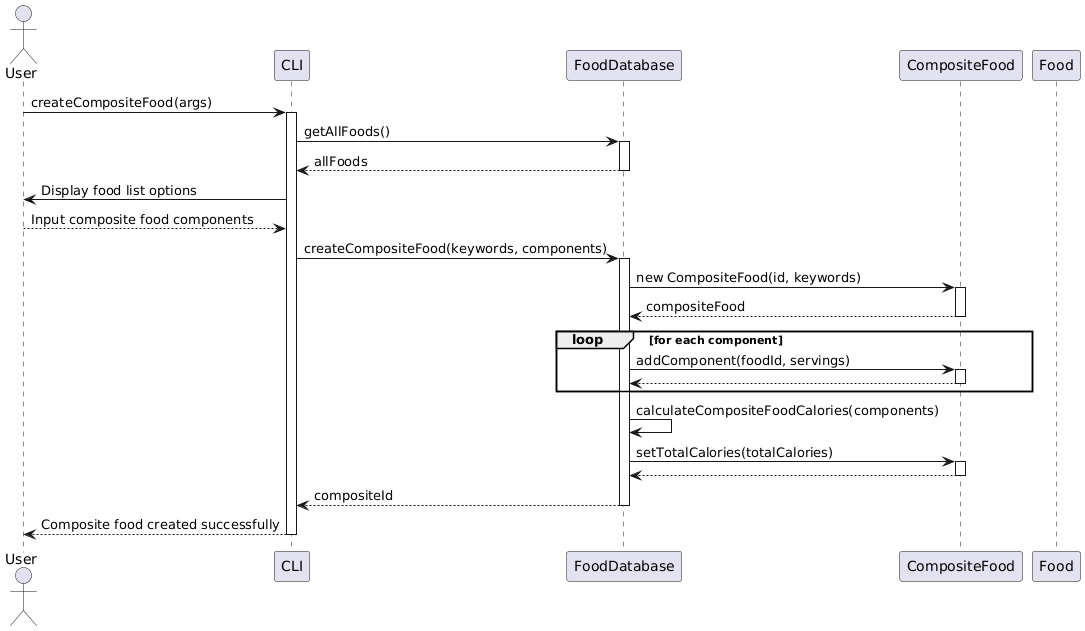

The diagram above was rendered by PlantUML. Its source (embedded in the PNG):
@startuml
actor User
participant CLI
participant FoodDatabase
participant CompositeFood
participant Food

User -> CLI: createCompositeFood(args)
activate CLI

CLI -> FoodDatabase: getAllFoods()
activate FoodDatabase
FoodDatabase --> CLI: allFoods
deactivate FoodDatabase

CLI -> User: Display food list options
User --> CLI: Input composite food components

CLI -> FoodDatabase: createCompositeFood(keywords, components)
activate FoodDatabase

FoodDatabase -> CompositeFood: new CompositeFood(id, keywords)
activate CompositeFood
CompositeFood --> FoodDatabase: compositeFood
deactivate CompositeFood

loop for each component
  FoodDatabase -> CompositeFood: addComponent(foodId, servings)
  activate CompositeFood
  CompositeFood --> FoodDatabase: 
  deactivate CompositeFood
end

FoodDatabase -> FoodDatabase: calculateCompositeFoodCalories(components)
FoodDatabase -> CompositeFood: setTotalCalories(totalCalories)
activate CompositeFood
CompositeFood --> FoodDatabase: 
deactivate CompositeFood

FoodDatabase --> CLI: compositeId
deactivate FoodDatabase

CLI --> User: Composite food created successfully
deactivate CLI
@enduml